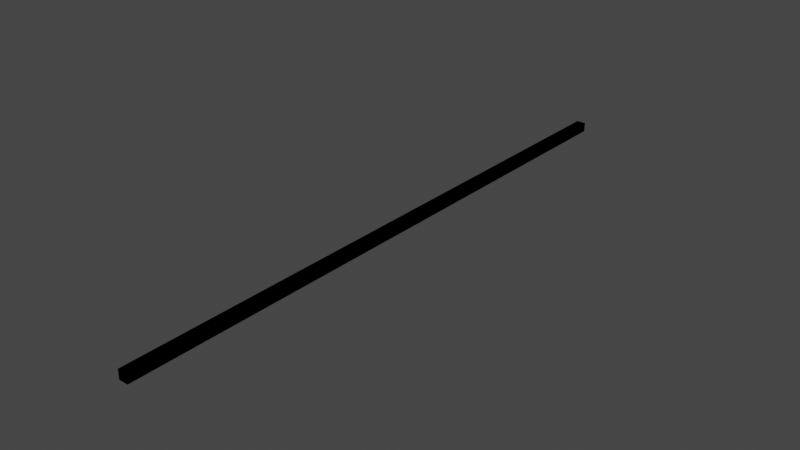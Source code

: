 # Source: MaxLenghtObservable_26.blend  (saved by Blender 2.90.8; exported with 4.5.12 LTS)
import bpy
from mathutils import Matrix  # noqa: F401  (used for matrix-valued properties, if any)

bpy.ops.wm.read_factory_settings(use_empty=True)
scene = bpy.context.scene
scene.name = 'Scene'

# ---- collections
col_collection = bpy.data.collections.new('Collection'); scene.collection.children.link(col_collection)

# ---- materials (node trees are filled in below, after node groups)
mat_material = bpy.data.materials.new('Material')
mat_material.alpha_threshold = 0.0
mat_material.use_transparent_shadow = False
mat_material.line_color = (0.0, 0.0, 0.0, 1.0)

# ---- material node trees
mat_material.use_nodes = True; mat_material.node_tree.nodes.clear()
_N = mat_material.node_tree.nodes; _L = mat_material.node_tree.links
n0 = _N.new('ShaderNodeOutputMaterial'); n0.name = 'Material Output'; n0.location = (300, 300)
n1 = _N.new('ShaderNodeBsdfPrincipled'); n1.name = 'Principled BSDF'; n1.location = (10, 300)
n1.distribution = 'GGX'
n1.subsurface_method = 'BURLEY'
n1.inputs[2].default_value = 0.4
n1.inputs[3].default_value = 1.45
n1.inputs[27].default_value = (0.0, 0.0, 0.0, 1.0)
n1.inputs[28].default_value = 1.0
_L.new(n1.outputs[0], n0.inputs[0])
n0.is_active_output = True

# ---- world
world_world = bpy.data.worlds.new('World'); scene.world = world_world
world_world.use_nodes = True; world_world.node_tree.nodes.clear()
_N = world_world.node_tree.nodes; _L = world_world.node_tree.links
n0 = _N.new('ShaderNodeOutputWorld'); n0.name = 'World Output'; n0.location = (300, 300)
n1 = _N.new('ShaderNodeBackground'); n1.name = 'Background'; n1.location = (10, 300)
n1.inputs[0].default_value = (0.05088, 0.05088, 0.05088, 1.0)
_L.new(n1.outputs[0], n0.inputs[0])
n0.is_active_output = True
world_world.color = (0.05088, 0.05088, 0.05088)
world_world.use_sun_shadow = False
world_world.sun_shadow_jitter_overblur = 0.0

# ---- meshes
me_cube = bpy.data.meshes.new('Cube')
me_cube.from_pydata([(1.0, 65.0, 2.002), (1.0, 65.0, 0.002306), (1.0, -65.0, 2.002), (1.0, -65.0, 0.002306), (-1.0, 65.0, 2.002), (-1.0, 65.0, 0.002306), (-1.0, -65.0, 2.002), (-1.0, -65.0, 0.002306)], [], [(0, 4, 6, 2), (3, 2, 6, 7), (7, 6, 4, 5), (5, 1, 3, 7), (1, 0, 2, 3), (5, 4, 0, 1)])
_uv = me_cube.uv_layers.new(name='UVMap')
_uv.uv.foreach_set('vector', [0.625, 0.5, 0.875, 0.5, 0.875, 0.75, 0.625, 0.75, 0.375, 0.75, 0.625, 0.75, 0.625, 1.0, 0.375, 1.0, 0.375, 0.0, 0.625, 0.0, 0.625, 0.25, 0.375, 0.25, 0.125, 0.5, 0.375, 0.5, 0.375, 0.75, 0.125, 0.75, 0.375, 0.5, 0.625, 0.5, 0.625, 0.75, 0.375, 0.75, 0.375, 0.25, 0.625, 0.25, 0.625, 0.5, 0.375, 0.5])
me_cube.materials.append(mat_material)
me_cube.use_remesh_preserve_volume = False
me_cube.use_remesh_preserve_attributes = False
me_cube.use_mirror_vertex_groups = False
me_cube.update()
me_cube_001 = bpy.data.meshes.new('Cube.001')
me_cube_001.from_pydata([(1.0, 65.0, 2.002), (1.0, 65.0, 0.002306), (1.0, -65.0, 2.002), (1.0, -65.0, 0.002306), (-1.0, 65.0, 2.002), (-1.0, 65.0, 0.002306), (-1.0, -65.0, 2.002), (-1.0, -65.0, 0.002306)], [], [(0, 4, 6, 2), (3, 2, 6, 7), (7, 6, 4, 5), (5, 1, 3, 7), (1, 0, 2, 3), (5, 4, 0, 1)])
_uv = me_cube_001.uv_layers.new(name='UVMap')
_uv.uv.foreach_set('vector', [0.625, 0.5, 0.875, 0.5, 0.875, 0.75, 0.625, 0.75, 0.375, 0.75, 0.625, 0.75, 0.625, 1.0, 0.375, 1.0, 0.375, 0.0, 0.625, 0.0, 0.625, 0.25, 0.375, 0.25, 0.125, 0.5, 0.375, 0.5, 0.375, 0.75, 0.125, 0.75, 0.375, 0.5, 0.625, 0.5, 0.625, 0.75, 0.375, 0.75, 0.375, 0.25, 0.625, 0.25, 0.625, 0.5, 0.375, 0.5])
me_cube_001.materials.append(mat_material)
me_cube_001.use_remesh_preserve_volume = False
me_cube_001.use_remesh_preserve_attributes = False
me_cube_001.use_mirror_vertex_groups = False
me_cube_001.update()

# ---- objects
ob_distance = bpy.data.objects.new('Distance', me_cube)
ob_ucx_distance_01 = bpy.data.objects.new('UCX_Distance_01', me_cube_001)

# ---- transforms, parenting, visibility, modifiers, constraints
ob_distance.location = (0.0, 0.0, 0.0)
ob_distance.lock_rotations_4d = False
ob_distance.empty_display_type = 'ARROWS'
ob_distance.lineart.crease_threshold = 0.0
ob_ucx_distance_01.location = (0.0, 0.0, 0.0)
ob_ucx_distance_01.lock_rotations_4d = False
ob_ucx_distance_01.empty_display_type = 'ARROWS'
ob_ucx_distance_01.lineart.crease_threshold = 0.0

# ---- collection membership
col_collection.objects.link(ob_distance)
col_collection.objects.link(ob_ucx_distance_01)

# ---- scene / render settings (as saved in the file)
scene.frame_start = 1; scene.frame_end = 250; scene.frame_set(1)
scene.render.engine = 'BLENDER_EEVEE_NEXT'
scene.cycles.use_denoising = False
scene.cycles.samples = 128
scene.cycles.sampling_pattern = 'TABULATED_SOBOL'
scene.cycles.use_adaptive_sampling = False
scene.cycles.use_light_tree = False
scene.view_settings.view_transform = 'Filmic'
scene.unit_settings.scale_length = 0.01
bpy.context.view_layer.update()

# ---- added for rendering (the .blend has no active camera and no usable light): camera, sun
cam_auto = bpy.data.cameras.new('AutoCamera')
cam_auto.lens = 50.0
cam_auto.sensor_width = 36.0
cam_auto.clip_end = 2111.39
ob_auto_camera = bpy.data.objects.new('AutoCamera', cam_auto)
scene.collection.objects.link(ob_auto_camera)
ob_auto_camera.location = (120.308, -144.369, 97.2484)
ob_auto_camera.rotation_euler = (1.09748, -7.21219e-08, 0.694738)
scene.camera = ob_auto_camera
light_auto_sun = bpy.data.lights.new('AutoSun', 'SUN')
light_auto_sun.energy = 3.0
light_auto_sun.angle = 0.0523599
ob_auto_sun = bpy.data.objects.new('AutoSun', light_auto_sun)
scene.collection.objects.link(ob_auto_sun)
ob_auto_sun.rotation_euler = (0.872665, 0.174533, 0.523599)
bpy.context.view_layer.update()
